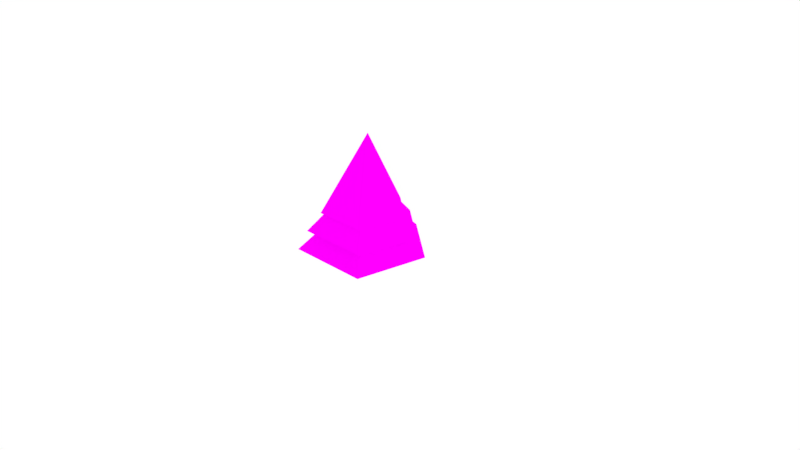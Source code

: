 # Source: Conifer1.blend  (saved by Blender 2.78.0; exported with 4.5.12 LTS)
import bpy
from mathutils import Matrix  # noqa: F401  (used for matrix-valued properties, if any)

bpy.ops.wm.read_factory_settings(use_empty=True)
scene = bpy.context.scene
scene.name = 'Scene'

# ---- collections
col_collection_1 = bpy.data.collections.new('Collection 1'); scene.collection.children.link(col_collection_1)

# ---- images (referenced by path relative to the original .blend; pixels are not part of the script)
import os
ASSET_DIR = os.environ.get("B2B_ASSET_DIR", "")  # directory of the original .blend (textures are referenced by path, not embedded)
HERE = os.path.dirname(os.path.abspath(__file__))  # packed textures are extracted next to this script under _unpacked/

def load_image(name, relpath, width, height, colorspace="sRGB"):
    """Load a texture the original file referenced (path relative to the .blend, or extracted next to this script)."""
    p = next((c for c in (os.path.join(HERE, relpath), os.path.join(ASSET_DIR, relpath)) if relpath and os.path.exists(c)), "")
    if p:
        img = bpy.data.images.load(p, check_existing=True)
        img.name = name
    else:  # same state as the original file: an image datablock whose file is absent (Cycles renders it pink)
        img = bpy.data.images.new(name, width, height)
        img.source = "FILE"
        img.filepath = "//" + (relpath or name)
    img.colorspace_settings.name = colorspace
    return img
img_conifer1_texture = load_image('conifer1_Texture', 'conifer1_Texture.png', 1024, 1024, 'sRGB')

# ---- materials (node trees are filled in below, after node groups)
mat_conifer1_material = bpy.data.materials.new('Conifer1_Material')
mat_conifer1_material.alpha_threshold = 0.0
mat_conifer1_material.roughness = 0.5

# ---- material node trees
mat_conifer1_material.use_nodes = True; mat_conifer1_material.node_tree.nodes.clear()
_N = mat_conifer1_material.node_tree.nodes; _L = mat_conifer1_material.node_tree.links
n0 = _N.new('ShaderNodeOutputMaterial'); n0.name = 'Material Output'; n0.location = (300, 300)
n1 = _N.new('ShaderNodeBsdfDiffuse'); n1.name = 'Diffuse BSDF'; n1.location = (10, 300)
n2 = _N.new('ShaderNodeTexImage'); n2.name = 'Image Texture'; n2.location = (-235, 364)
n2.width = 140
n2.image = img_conifer1_texture
_L.new(n1.outputs[0], n0.inputs[0])
_L.new(n2.outputs[0], n1.inputs[0])
n0.is_active_output = True

# ---- world
world_world = bpy.data.worlds.new('World'); scene.world = world_world
world_world.color = (1.0, 1.0, 1.0)
world_world.use_sun_shadow = False
world_world.sun_shadow_jitter_overblur = 0.0
world_world.cycles.sampling_method = 'MANUAL'

# ---- cameras
cam_camera = bpy.data.cameras.new('Camera')
cam_camera.clip_end = 100.0
cam_camera.lens = 35.0
cam_camera.sensor_width = 32.0
cam_camera.sensor_height = 18.0
cam_camera.ortho_scale = 7.314
cam_camera.dof.focus_distance = 0.0

# ---- lights
light_lamp = bpy.data.lights.new('Lamp', 'POINT')
light_lamp.transmission_factor = 0.0
light_lamp.cutoff_distance = 30.0
light_lamp.energy = 100.0
light_lamp.shadow_buffer_clip_start = 1.001
light_lamp.shadow_soft_size = 0.1
light_lamp.shadow_maximum_resolution = 0.006
light_lamp.use_absolute_resolution = True

# ---- meshes
me_cube_002 = bpy.data.meshes.new('Cube.002')
me_cube_002.from_pydata([(0.002947, 0.8424, 0.1398), (0.01096, 1.192e-08, 0.9544), (0.747, 0.268, 0.1398), (0.5758, -0.6924, 0.1398), (-0.5156, -0.7405, 0.1398), (-0.8382, 0.268, 0.1398), (-0.004319, 0.1497, 0.002455), (-0.004319, 0.1037, 0.2026), (0.138, 0.04626, 0.002455), (0.0943, 0.03204, 0.2026), (0.08367, -0.1211, 0.002455), (0.05663, -0.08389, 0.2026), (-0.09231, -0.1211, 0.002455), (-0.06527, -0.08389, 0.2026), (-0.1467, 0.04626, 0.002455), (-0.1029, 0.03204, 0.2026), (0.001753, 0.7234, 0.3879), (0.01096, 1.192e-08, 1.179), (0.6421, 0.2291, 0.3879), (0.4947, -0.5974, 0.3879), (-0.4445, -0.6388, 0.3879), (-0.7221, 0.2291, 0.3879), (3.101e-05, 0.5518, 0.6242), (0.01096, 1.192e-08, 1.657), (0.4907, 0.173, 0.6242), (0.3778, -0.4603, 0.6242), (-0.3419, -0.492, 0.6242), (-0.5546, 0.173, 0.6242)], [], [(0, 1, 2), (2, 1, 3), (3, 1, 4), (4, 1, 5), (5, 1, 0), (0, 2, 3, 4, 5), (6, 7, 9, 8), (8, 9, 11, 10), (10, 11, 13, 12), (9, 7, 15, 13, 11), (12, 13, 15, 14), (14, 15, 7, 6), (6, 8, 10, 12, 14), (16, 17, 18), (18, 17, 19), (19, 17, 20), (20, 17, 21), (21, 17, 16), (16, 18, 19, 20, 21), (22, 23, 24), (24, 23, 25), (25, 23, 26), (26, 23, 27), (27, 23, 22), (22, 24, 25, 26, 27)])
_uv = me_cube_002.uv_layers.new(name='UVMap')
_uv.uv.foreach_set('vector', [0.01686, 0.7373, 0.1045, 0.556, 0.1754, 0.7373, 0.5257, 0.4765, 0.5932, 0.2936, 0.6901, 0.4765, 0.4919, 0.4865, 0.3134, 0.3918, 0.4919, 0.2936, 0.01686, 0.5207, 0.1087, 0.3326, 0.1954, 0.5207, 0.5205, 0.7071, 0.6129, 0.5219, 0.6922, 0.7071, 0.01686, 0.1445, 0.1191, 0.01766, 0.2797, 0.05533, 0.2797, 0.2482, 0.1074, 0.2973, 0.2291, 0.5228, 0.2335, 0.4884, 0.2541, 0.4884, 0.2588, 0.5228, 0.2587, 0.6277, 0.2533, 0.6621, 0.2328, 0.6621, 0.2291, 0.6277, 0.2291, 0.7316, 0.234, 0.6974, 0.2545, 0.6974, 0.2588, 0.7316, 0.2412, 0.4182, 0.2608, 0.4249, 0.2608, 0.4464, 0.2412, 0.4531, 0.2291, 0.4356, 0.8811, 0.556, 0.8857, 0.5219, 0.9062, 0.5219, 0.9108, 0.556, 0.2291, 0.5924, 0.2335, 0.5582, 0.2541, 0.5582, 0.2588, 0.5924, 0.2466, 0.3829, 0.2291, 0.3578, 0.2466, 0.3326, 0.2748, 0.3422, 0.2748, 0.3733, 0.8496, 0.7576, 0.8496, 0.9451, 0.7259, 0.8179, 0.7656, 0.1427, 0.8915, 0.01766, 0.8915, 0.2103, 0.5733, 0.1927, 0.6507, 0.01766, 0.7318, 0.1927, 0.3134, 0.9177, 0.3926, 0.7416, 0.4671, 0.9177, 0.8569, 0.2936, 0.8569, 0.4863, 0.7238, 0.361, 0.3134, 0.1268, 0.4014, 0.01766, 0.5396, 0.05008, 0.5396, 0.2161, 0.3913, 0.2583, 0.9831, 0.7576, 0.9831, 0.9639, 0.8833, 0.79, 0.1582, 0.9704, 0.2006, 0.7726, 0.2666, 0.9704, 0.7259, 0.7222, 0.7842, 0.5219, 0.8474, 0.7222, 0.5205, 0.9172, 0.6334, 0.7424, 0.6334, 0.9522, 0.1245, 0.7726, 0.1245, 0.9823, 0.01686, 0.8095, 0.3134, 0.6055, 0.3809, 0.5219, 0.4867, 0.5467, 0.4867, 0.6739, 0.3731, 0.7063])
me_cube_002.materials.append(mat_conifer1_material)
me_cube_002.use_remesh_preserve_volume = False
me_cube_002.use_remesh_preserve_attributes = False
me_cube_002.use_mirror_vertex_groups = False
me_cube_002.update()

# ---- objects
ob_conifer1 = bpy.data.objects.new('Conifer1', me_cube_002)
ob_lamp = bpy.data.objects.new('Lamp', light_lamp)
ob_camera = bpy.data.objects.new('Camera', cam_camera)

# ---- transforms, parenting, visibility, modifiers, constraints
ob_conifer1.location = (0.0, 0.0, 0.0)
ob_conifer1.lock_rotations_4d = False
ob_conifer1.empty_display_type = 'ARROWS'
ob_conifer1.lineart.crease_threshold = 0.0
ob_lamp.location = (6.5, 3.247, 3.362)
ob_lamp.rotation_euler = (0.6503, 0.05522, 1.866)
ob_lamp.lock_rotations_4d = False
ob_lamp.empty_display_type = 'ARROWS'
ob_lamp.color = (0.0, 0.0, 0.0, 0.0)
ob_lamp.lineart.crease_threshold = 0.0
ob_camera.location = (7.481, -6.508, 5.344)
ob_camera.rotation_euler = (1.109, 0.0, 0.8149)
ob_camera.lock_rotations_4d = False
ob_camera.empty_display_type = 'ARROWS'
ob_camera.color = (0.0, 0.0, 0.0, 0.0)
ob_camera.display_type = 'WIRE'
ob_camera.lineart.crease_threshold = 0.0

# ---- collection membership
col_collection_1.objects.link(ob_conifer1)
col_collection_1.objects.link(ob_lamp)
col_collection_1.objects.link(ob_camera)

# ---- scene / render settings (as saved in the file)
scene.camera = ob_camera
scene.frame_start = 1; scene.frame_end = 250; scene.frame_set(1)
scene.render.engine = 'CYCLES'
scene.render.resolution_percentage = 50
scene.render.dither_intensity = 0.0
scene.cycles.use_denoising = False
scene.cycles.samples = 128
scene.cycles.sampling_pattern = 'TABULATED_SOBOL'
scene.cycles.light_sampling_threshold = 0.0
scene.cycles.use_adaptive_sampling = False
scene.cycles.use_light_tree = False
scene.cycles.blur_glossy = 0.0
scene.cycles.sample_clamp_indirect = 0.0
scene.cycles.bake_type = 'ENVIRONMENT'
scene.view_settings.view_transform = 'Standard'
bpy.context.view_layer.update()
